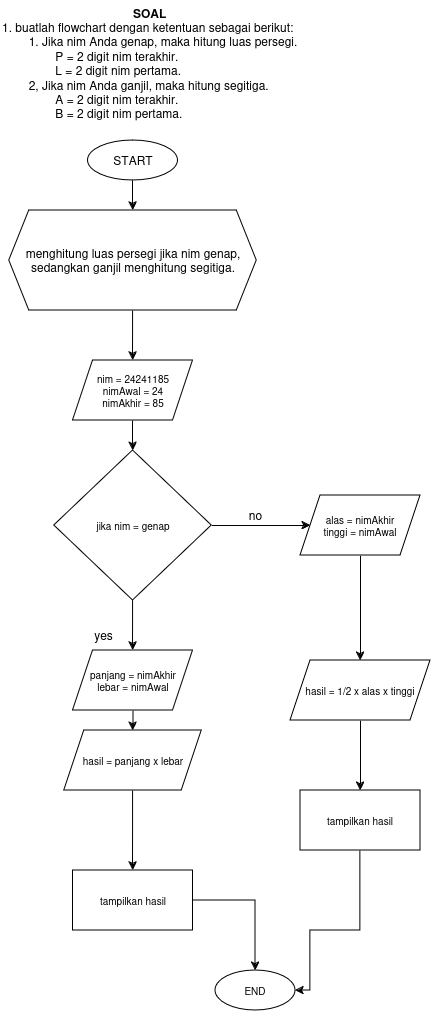

The diagram above was exported from draw.io. Its source (the exported page's mxGraphModel, read from the mxfile embedded in the PNG):
<mxGraphModel dx="880" dy="479" grid="1" gridSize="10" guides="1" tooltips="1" connect="1" arrows="1" fold="1" page="1" pageScale="1" pageWidth="827" pageHeight="1169" math="0" shadow="0">
  <root>
    <mxCell id="WIyWlLk6GJQsqaUBKTNV-0" />
    <mxCell id="WIyWlLk6GJQsqaUBKTNV-1" parent="WIyWlLk6GJQsqaUBKTNV-0" />
    <mxCell id="VwlzXBWpfuUADv__4THp-7" value="" style="edgeStyle=orthogonalEdgeStyle;rounded=0;orthogonalLoop=1;jettySize=auto;html=1;" parent="WIyWlLk6GJQsqaUBKTNV-1" source="VwlzXBWpfuUADv__4THp-0" target="VwlzXBWpfuUADv__4THp-6" edge="1">
      <mxGeometry relative="1" as="geometry" />
    </mxCell>
    <mxCell id="VwlzXBWpfuUADv__4THp-0" value="START" style="ellipse;whiteSpace=wrap;html=1;" parent="WIyWlLk6GJQsqaUBKTNV-1" vertex="1">
      <mxGeometry x="297.5" y="210" width="90" height="40" as="geometry" />
    </mxCell>
    <mxCell id="VwlzXBWpfuUADv__4THp-10" value="" style="edgeStyle=orthogonalEdgeStyle;rounded=0;orthogonalLoop=1;jettySize=auto;html=1;" parent="WIyWlLk6GJQsqaUBKTNV-1" source="VwlzXBWpfuUADv__4THp-3" target="VwlzXBWpfuUADv__4THp-9" edge="1">
      <mxGeometry relative="1" as="geometry" />
    </mxCell>
    <mxCell id="VwlzXBWpfuUADv__4THp-3" value="&lt;div&gt;nim = 24241185&lt;/div&gt;&lt;div&gt;nimAwal = 24&lt;br&gt;&lt;/div&gt;&lt;div&gt;nimAkhir = 85&lt;br&gt;&lt;/div&gt;" style="shape=parallelogram;perimeter=parallelogramPerimeter;whiteSpace=wrap;html=1;fixedSize=1;fontSize=10;" parent="WIyWlLk6GJQsqaUBKTNV-1" vertex="1">
      <mxGeometry x="282.5" y="430" width="120" height="60" as="geometry" />
    </mxCell>
    <mxCell id="VwlzXBWpfuUADv__4THp-5" value="&lt;div align=&quot;center&quot;&gt;&lt;b&gt;SOAL&lt;/b&gt;&lt;/div&gt;&lt;div&gt;1. buatlah flowchart dengan ketentuan sebagai berikut:&lt;/div&gt;&lt;div&gt;&lt;span style=&quot;white-space: pre;&quot;&gt;&#09;&lt;/span&gt;1. Jika nim Anda genap, maka hitung luas persegi.&lt;/div&gt;&lt;div&gt;&lt;span style=&quot;white-space: pre;&quot;&gt;&#09;&lt;/span&gt; &lt;span style=&quot;white-space: pre;&quot;&gt;&#09;&lt;/span&gt;P = 2 digit nim terakhir.&lt;/div&gt;&lt;div&gt;&lt;span style=&quot;white-space: pre;&quot;&gt;&#09;&lt;/span&gt;&lt;span style=&quot;white-space: pre;&quot;&gt;&#09;&lt;/span&gt;L = 2 digit nim pertama.&lt;/div&gt;&lt;div&gt;&lt;span style=&quot;white-space: pre;&quot;&gt;&#09;&lt;/span&gt;2, Jika nim Anda ganjil, maka hitung segitiga.&lt;/div&gt;&lt;div&gt;&lt;span style=&quot;white-space: pre;&quot;&gt;&#09;&lt;/span&gt;&lt;span style=&quot;white-space: pre;&quot;&gt;&#09;&lt;/span&gt;A = 2 digit nim terakhir.&lt;/div&gt;&lt;div&gt;&lt;span style=&quot;white-space: pre;&quot;&gt;&#09;&lt;/span&gt;&lt;span style=&quot;white-space: pre;&quot;&gt;&#09;&lt;/span&gt;B = 2 digit nim pertama.&lt;br&gt;&lt;/div&gt;" style="text;html=1;align=left;verticalAlign=middle;whiteSpace=wrap;rounded=0;" parent="WIyWlLk6GJQsqaUBKTNV-1" vertex="1">
      <mxGeometry x="210" y="70" width="310" height="125" as="geometry" />
    </mxCell>
    <mxCell id="VwlzXBWpfuUADv__4THp-8" value="" style="edgeStyle=orthogonalEdgeStyle;rounded=0;orthogonalLoop=1;jettySize=auto;html=1;" parent="WIyWlLk6GJQsqaUBKTNV-1" source="VwlzXBWpfuUADv__4THp-6" target="VwlzXBWpfuUADv__4THp-3" edge="1">
      <mxGeometry relative="1" as="geometry" />
    </mxCell>
    <mxCell id="VwlzXBWpfuUADv__4THp-6" value="menghitung luas persegi jika nim genap, sedangkan ganjil menghitung segitiga." style="shape=hexagon;perimeter=hexagonPerimeter2;whiteSpace=wrap;html=1;fixedSize=1;" parent="WIyWlLk6GJQsqaUBKTNV-1" vertex="1">
      <mxGeometry x="218.75" y="280" width="247.5" height="100" as="geometry" />
    </mxCell>
    <mxCell id="VwlzXBWpfuUADv__4THp-12" value="" style="edgeStyle=orthogonalEdgeStyle;rounded=0;orthogonalLoop=1;jettySize=auto;html=1;" parent="WIyWlLk6GJQsqaUBKTNV-1" source="VwlzXBWpfuUADv__4THp-9" target="VwlzXBWpfuUADv__4THp-11" edge="1">
      <mxGeometry relative="1" as="geometry" />
    </mxCell>
    <mxCell id="VwlzXBWpfuUADv__4THp-19" value="" style="edgeStyle=orthogonalEdgeStyle;rounded=0;orthogonalLoop=1;jettySize=auto;html=1;" parent="WIyWlLk6GJQsqaUBKTNV-1" source="VwlzXBWpfuUADv__4THp-9" target="VwlzXBWpfuUADv__4THp-18" edge="1">
      <mxGeometry relative="1" as="geometry" />
    </mxCell>
    <mxCell id="VwlzXBWpfuUADv__4THp-9" value="jika nim = genap" style="rhombus;whiteSpace=wrap;html=1;fontSize=10;" parent="WIyWlLk6GJQsqaUBKTNV-1" vertex="1">
      <mxGeometry x="263.75" y="520" width="157.5" height="150" as="geometry" />
    </mxCell>
    <mxCell id="VwlzXBWpfuUADv__4THp-25" value="" style="edgeStyle=orthogonalEdgeStyle;rounded=0;orthogonalLoop=1;jettySize=auto;html=1;" parent="WIyWlLk6GJQsqaUBKTNV-1" source="VwlzXBWpfuUADv__4THp-11" target="VwlzXBWpfuUADv__4THp-24" edge="1">
      <mxGeometry relative="1" as="geometry" />
    </mxCell>
    <mxCell id="VwlzXBWpfuUADv__4THp-11" value="&lt;div&gt;panjang = nimAkhir&lt;/div&gt;&lt;div&gt;lebar = nimAwal&lt;br&gt;&lt;/div&gt;" style="shape=parallelogram;perimeter=parallelogramPerimeter;whiteSpace=wrap;html=1;fixedSize=1;fontSize=10;" parent="WIyWlLk6GJQsqaUBKTNV-1" vertex="1">
      <mxGeometry x="282.5" y="720" width="120" height="60" as="geometry" />
    </mxCell>
    <mxCell id="VwlzXBWpfuUADv__4THp-13" value="yes" style="text;html=1;align=center;verticalAlign=middle;resizable=0;points=[];autosize=1;strokeColor=none;fillColor=none;" parent="WIyWlLk6GJQsqaUBKTNV-1" vertex="1">
      <mxGeometry x="292.5" y="690" width="40" height="30" as="geometry" />
    </mxCell>
    <mxCell id="VwlzXBWpfuUADv__4THp-15" value="&lt;div&gt;no&lt;/div&gt;" style="text;html=1;align=center;verticalAlign=middle;resizable=0;points=[];autosize=1;strokeColor=none;fillColor=none;" parent="WIyWlLk6GJQsqaUBKTNV-1" vertex="1">
      <mxGeometry x="445" y="570" width="40" height="30" as="geometry" />
    </mxCell>
    <mxCell id="VwlzXBWpfuUADv__4THp-21" value="" style="edgeStyle=orthogonalEdgeStyle;rounded=0;orthogonalLoop=1;jettySize=auto;html=1;" parent="WIyWlLk6GJQsqaUBKTNV-1" source="VwlzXBWpfuUADv__4THp-18" target="VwlzXBWpfuUADv__4THp-20" edge="1">
      <mxGeometry relative="1" as="geometry" />
    </mxCell>
    <mxCell id="VwlzXBWpfuUADv__4THp-18" value="&lt;div&gt;alas = nimAkhir&lt;/div&gt;&lt;div&gt;tinggi = nimAwal&lt;br&gt;&lt;/div&gt;" style="shape=parallelogram;perimeter=parallelogramPerimeter;whiteSpace=wrap;html=1;fixedSize=1;fontSize=10;" parent="WIyWlLk6GJQsqaUBKTNV-1" vertex="1">
      <mxGeometry x="510" y="565" width="120" height="60" as="geometry" />
    </mxCell>
    <mxCell id="VwlzXBWpfuUADv__4THp-23" value="" style="edgeStyle=orthogonalEdgeStyle;rounded=0;orthogonalLoop=1;jettySize=auto;html=1;" parent="WIyWlLk6GJQsqaUBKTNV-1" source="VwlzXBWpfuUADv__4THp-20" target="VwlzXBWpfuUADv__4THp-22" edge="1">
      <mxGeometry relative="1" as="geometry" />
    </mxCell>
    <mxCell id="VwlzXBWpfuUADv__4THp-20" value="hasil = 1/2 x alas x tinggi" style="shape=parallelogram;perimeter=parallelogramPerimeter;whiteSpace=wrap;html=1;fixedSize=1;fontSize=10;" parent="WIyWlLk6GJQsqaUBKTNV-1" vertex="1">
      <mxGeometry x="500" y="730" width="140" height="60" as="geometry" />
    </mxCell>
    <mxCell id="VwlzXBWpfuUADv__4THp-30" style="edgeStyle=orthogonalEdgeStyle;rounded=0;orthogonalLoop=1;jettySize=auto;html=1;" parent="WIyWlLk6GJQsqaUBKTNV-1" source="VwlzXBWpfuUADv__4THp-22" target="VwlzXBWpfuUADv__4THp-28" edge="1">
      <mxGeometry relative="1" as="geometry">
        <Array as="points">
          <mxPoint x="570" y="1000" />
          <mxPoint x="520" y="1000" />
          <mxPoint x="520" y="1060" />
        </Array>
      </mxGeometry>
    </mxCell>
    <mxCell id="VwlzXBWpfuUADv__4THp-22" value="tampilkan hasil" style="whiteSpace=wrap;html=1;fontSize=10;" parent="WIyWlLk6GJQsqaUBKTNV-1" vertex="1">
      <mxGeometry x="510" y="860" width="120" height="60" as="geometry" />
    </mxCell>
    <mxCell id="VwlzXBWpfuUADv__4THp-27" value="" style="edgeStyle=orthogonalEdgeStyle;rounded=0;orthogonalLoop=1;jettySize=auto;html=1;" parent="WIyWlLk6GJQsqaUBKTNV-1" source="VwlzXBWpfuUADv__4THp-24" target="VwlzXBWpfuUADv__4THp-26" edge="1">
      <mxGeometry relative="1" as="geometry" />
    </mxCell>
    <mxCell id="VwlzXBWpfuUADv__4THp-24" value="hasil = panjang x lebar" style="shape=parallelogram;perimeter=parallelogramPerimeter;whiteSpace=wrap;html=1;fixedSize=1;fontSize=10;" parent="WIyWlLk6GJQsqaUBKTNV-1" vertex="1">
      <mxGeometry x="273.75" y="800" width="137.5" height="60" as="geometry" />
    </mxCell>
    <mxCell id="VwlzXBWpfuUADv__4THp-29" value="" style="edgeStyle=orthogonalEdgeStyle;rounded=0;orthogonalLoop=1;jettySize=auto;html=1;" parent="WIyWlLk6GJQsqaUBKTNV-1" source="VwlzXBWpfuUADv__4THp-26" target="VwlzXBWpfuUADv__4THp-28" edge="1">
      <mxGeometry relative="1" as="geometry" />
    </mxCell>
    <mxCell id="VwlzXBWpfuUADv__4THp-26" value="tampilkan hasil" style="whiteSpace=wrap;html=1;fontSize=10;" parent="WIyWlLk6GJQsqaUBKTNV-1" vertex="1">
      <mxGeometry x="282.5" y="940" width="120" height="60" as="geometry" />
    </mxCell>
    <mxCell id="VwlzXBWpfuUADv__4THp-28" value="END" style="ellipse;whiteSpace=wrap;html=1;fontSize=10;" parent="WIyWlLk6GJQsqaUBKTNV-1" vertex="1">
      <mxGeometry x="425" y="1040" width="80" height="40" as="geometry" />
    </mxCell>
  </root>
</mxGraphModel>